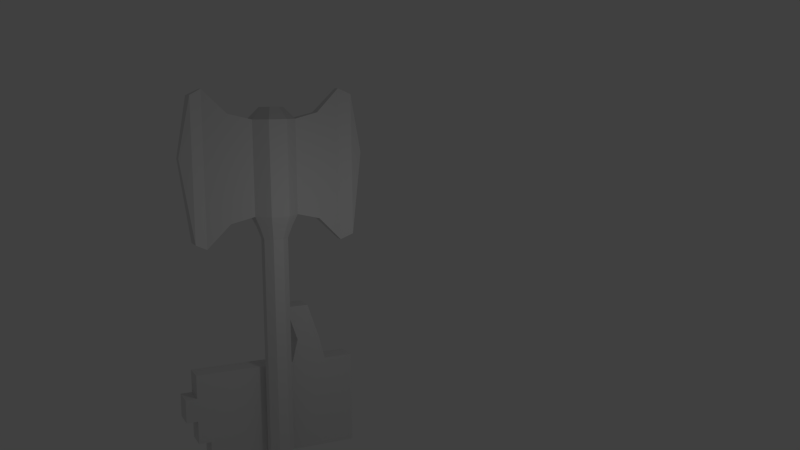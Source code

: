 # Source: org.blend  (saved by Blender 2.78.0; exported with 4.5.12 LTS)
import bpy
from mathutils import Matrix  # noqa: F401  (used for matrix-valued properties, if any)

bpy.ops.wm.read_factory_settings(use_empty=True)
scene = bpy.context.scene
scene.name = 'Scene'

# ---- collections
col_collection_1 = bpy.data.collections.new('Collection 1'); scene.collection.children.link(col_collection_1)

# ---- materials (node trees are filled in below, after node groups)
mat_material_002 = bpy.data.materials.new('Material.002')
mat_material_002.alpha_threshold = 0.0
mat_material_002.use_transparent_shadow = False
mat_material_002.roughness = 0.5
mat_material_003 = bpy.data.materials.new('Material.003')
mat_material_003.alpha_threshold = 0.0
mat_material_003.use_transparent_shadow = False
mat_material_003.roughness = 0.5
mat_material_003.specular_intensity = 0.25

# ---- material node trees

# ---- world
world_world = bpy.data.worlds.new('World'); scene.world = world_world
world_world.color = (0.05088, 0.05088, 0.05088)
world_world.use_sun_shadow = False
world_world.sun_shadow_jitter_overblur = 0.0
world_world.cycles.sampling_method = 'NONE'
world_world.cycles.sample_map_resolution = 256

# ---- cameras
cam_camera = bpy.data.cameras.new('Camera')
cam_camera.clip_end = 100.0
cam_camera.lens = 35.0
cam_camera.sensor_width = 32.0
cam_camera.sensor_height = 18.0
cam_camera.ortho_scale = 7.314
cam_camera.dof.focus_distance = 0.0
cam_camera.dof.aperture_fstop = 128.0

# ---- lights
light_lamp = bpy.data.lights.new('Lamp', 'POINT')
light_lamp.transmission_factor = 0.0
light_lamp.cutoff_distance = 30.0
light_lamp.energy = 100.0
light_lamp.shadow_buffer_clip_start = 1.001
light_lamp.shadow_soft_size = 0.1
light_lamp.shadow_maximum_resolution = 0.006
light_lamp.use_absolute_resolution = True
light_lamp.cycles.use_multiple_importance_sampling = False

# ---- meshes
me_hand = bpy.data.meshes.new('Hand')
me_hand.from_pydata([(-0.5, -2.7, -2.0), (-0.5, 1.3, -2.0), (0.5, 1.3, -2.0), (0.5, -2.7, -2.0), (-0.5, -2.7, 2.0), (-0.5, 1.3, 2.0), (0.5, 1.3, 2.0), (0.5, -2.7, 2.0), (-0.5, -2.7, 0.0), (0.5, -2.7, 0.0), (-0.5, -2.7, 1.0), (0.5, -2.7, -1.0), (-0.5, -2.7, -1.0), (0.5, -2.7, 1.0), (-0.5, -1.45, 2.0), (0.5, -1.45, 2.0), (-0.5, 0.04994, 2.0), (0.5, 0.04994, 2.0), (-0.5, -3.7, 2.0), (0.5, -3.7, 2.0), (-0.5, -3.7, 1.0), (0.5, -3.7, 1.0), (-0.5, -3.863, 0.0), (0.5, -3.863, 0.0), (-0.5, -3.863, 1.0), (0.5, -3.863, 1.0), (-0.5, -3.7, 0.0), (0.5, -3.7, 0.0), (0.5, -3.7, -1.0), (-0.5, -3.7, -1.0), (-0.5, -3.525, -2.0), (0.5, -3.525, -2.0), (0.5, -3.525, -1.0), (-0.5, -3.525, -1.0), (-0.5, -4.7, 2.0), (0.5, -4.7, 2.0), (-0.5, -4.7, 1.0), (0.5, -4.7, 1.0), (-0.5, -5.7, 2.0), (0.5, -5.7, 2.0), (-0.5, -5.7, 1.0), (0.5, -5.7, 1.0), (-0.5, -4.7, 0.0), (0.5, -4.7, 0.0), (0.5, -4.7, -1.0), (-0.5, -4.7, -1.0), (-0.5, -5.7, 0.0), (0.5, -5.7, 0.0), (0.5, -5.7, -1.0), (-0.5, -5.7, -1.0), (-0.5, -5.025, 0.0), (0.5, -5.025, 0.0), (-0.5, -5.025, 1.0), (0.5, -5.025, 1.0), (-0.5, -6.187, 0.0), (0.5, -6.187, 0.0), (-0.5, -6.187, 1.0), (0.5, -6.187, 1.0), (-0.5, -4.35, -2.0), (0.5, -4.35, -2.0), (0.5, -4.35, -1.0), (-0.5, -4.35, -1.0), (-0.5, -5.175, -2.0), (0.5, -5.175, -2.0), (0.5, -5.175, -1.0), (-0.5, -5.175, -1.0), (0.5, -0.9501, 2.0), (-0.5, -0.9501, 2.0), (-0.5, -0.2001, 3.0), (0.5, -0.2001, 3.0), (0.5, -1.2, 3.0), (-0.5, -1.2, 3.0), (-0.5, -0.7001, 4.5), (0.5, -0.7001, 4.5), (0.5, -1.7, 4.5), (-0.5, -1.7, 4.5)], [], [(16, 1, 8), (6, 1, 5), (13, 9, 15), (12, 32, 11), (1, 3, 0), (6, 16, 17), (10, 25, 13), (11, 29, 12), (13, 20, 10), (15, 4, 7), (70, 14, 15), (21, 36, 20), (7, 21, 13), (4, 19, 7), (10, 18, 4), (24, 53, 25), (8, 24, 10), (9, 22, 8), (13, 23, 9), (28, 45, 29), (9, 28, 11), (8, 27, 9), (12, 26, 8), (33, 60, 32), (0, 33, 12), (3, 30, 0), (11, 31, 3), (37, 40, 36), (19, 37, 21), (18, 35, 19), (20, 34, 18), (38, 41, 39), (35, 41, 37), (34, 39, 35), (36, 38, 34), (44, 49, 45), (27, 44, 28), (26, 43, 27), (29, 42, 26), (46, 48, 47), (43, 48, 44), (42, 47, 43), (45, 46, 42), (52, 57, 53), (22, 52, 24), (23, 50, 22), (25, 51, 23), (56, 55, 57), (50, 56, 52), (51, 54, 50), (53, 55, 51), (61, 64, 60), (30, 61, 33), (31, 58, 30), (32, 59, 31), (65, 63, 64), (58, 65, 61), (59, 62, 58), (60, 63, 59), (15, 66, 70), (70, 75, 71), (66, 69, 70), (16, 69, 17), (67, 68, 16), (67, 14, 71), (72, 74, 73), (70, 73, 74), (68, 73, 69), (71, 72, 68), (10, 4, 14), (67, 16, 8), (10, 14, 8), (0, 12, 1), (8, 14, 67), (16, 5, 1), (1, 12, 8), (6, 2, 1), (2, 6, 17), (66, 15, 9), (2, 17, 9), (11, 3, 2), (7, 13, 15), (9, 11, 2), (17, 66, 9), (12, 33, 32), (1, 2, 3), (6, 5, 16), (10, 24, 25), (11, 28, 29), (13, 21, 20), (15, 14, 4), (70, 71, 14), (21, 37, 36), (7, 19, 21), (4, 18, 19), (10, 20, 18), (24, 52, 53), (8, 22, 24), (9, 23, 22), (13, 25, 23), (28, 44, 45), (9, 27, 28), (8, 26, 27), (12, 29, 26), (33, 61, 60), (0, 30, 33), (3, 31, 30), (11, 32, 31), (37, 41, 40), (19, 35, 37), (18, 34, 35), (20, 36, 34), (38, 40, 41), (35, 39, 41), (34, 38, 39), (36, 40, 38), (44, 48, 49), (27, 43, 44), (26, 42, 43), (29, 45, 42), (46, 49, 48), (43, 47, 48), (42, 46, 47), (45, 49, 46), (52, 56, 57), (22, 50, 52), (23, 51, 50), (25, 53, 51), (56, 54, 55), (50, 54, 56), (51, 55, 54), (53, 57, 55), (61, 65, 64), (30, 58, 61), (31, 59, 58), (32, 60, 59), (65, 62, 63), (58, 62, 65), (59, 63, 62), (60, 64, 63), (70, 74, 75), (66, 17, 69), (16, 68, 69), (67, 71, 68), (72, 75, 74), (70, 69, 73), (68, 72, 73), (71, 75, 72)])
_uv = me_hand.uv_layers.new(name='UVMap')
_uv.uv.foreach_set('vector', [0.6923, 0.08953, 1.0, 0.0, 0.8462, 0.2865, 0.2308, 0.5362, 0.1538, 0.8176, 0.1538, 0.5362, 0.2692, 0.2497, 0.3462, 0.2497, 0.1923, 0.3393, 0.8462, 0.5362, 0.7692, 0.5953, 0.7692, 0.5362, 0.07692, 1.0, 1.834e-08, 0.7135, 0.07692, 0.7135, 0.8462, 0.803, 0.7692, 0.7135, 0.8462, 0.7135, 0.2308, 0.7859, 0.3077, 0.7027, 0.3077, 0.7859, 0.5385, 0.5362, 0.4615, 0.6079, 0.4615, 0.5362, 0.6154, 0.5362, 0.5385, 0.6079, 0.5385, 0.5362, 0.1538, 0.8406, 0.07692, 0.7511, 0.1538, 0.7511, 0.6923, 0.6441, 0.7692, 0.7155, 0.6923, 0.7155, 0.6154, 0.6079, 0.5385, 0.6795, 0.5385, 0.6079, 0.1923, 0.2497, 0.2692, 0.1781, 0.2692, 0.2497, 0.07692, 0.7511, 0.1538, 0.6795, 0.1538, 0.7511, 0.7692, 0.2865, 0.6923, 0.3581, 0.6923, 0.2865, 0.2308, 0.7027, 0.3077, 0.6195, 0.3077, 0.7027, 0.8462, 0.2865, 0.7692, 0.3698, 0.7692, 0.2865, 0.3077, 0.7859, 0.3846, 0.7027, 0.3846, 0.7859, 0.2692, 0.2497, 0.3462, 0.1665, 0.3462, 0.2497, 0.5385, 0.6079, 0.4615, 0.6795, 0.4615, 0.6079, 0.3462, 0.2497, 0.4231, 0.1781, 0.4231, 0.2497, 0.4615, 0.5362, 0.3846, 0.6079, 0.3846, 0.5362, 0.9231, 0.2865, 0.8462, 0.3581, 0.8462, 0.2865, 0.8462, 0.5953, 0.7692, 0.6544, 0.7692, 0.5953, 1.0, 0.2865, 0.9231, 0.3456, 0.9231, 0.2865, 1.834e-08, 0.7135, 0.07692, 0.6544, 0.07692, 0.7135, 0.4231, 0.2497, 0.5, 0.1906, 0.5, 0.2497, 0.6154, 0.6795, 0.5385, 0.7511, 0.5385, 0.6795, 0.1923, 0.1781, 0.2692, 0.1065, 0.2692, 0.1781, 0.07692, 0.6795, 0.1538, 0.6079, 0.1538, 0.6795, 0.7692, 0.3581, 0.6923, 0.4298, 0.6923, 0.3581, 0.6154, 0.8227, 0.5384, 0.7511, 0.6154, 0.7511, 0.1923, 0.1065, 0.2692, 0.03485, 0.2692, 0.1065, 0.07692, 0.6079, 0.1538, 0.5362, 0.1538, 0.6079, 0.7692, 0.4298, 0.6923, 0.5014, 0.6923, 0.4298, 0.5385, 0.6795, 0.4615, 0.7511, 0.4615, 0.6795, 0.3462, 0.1781, 0.4231, 0.1065, 0.4231, 0.1781, 0.4615, 0.6079, 0.3846, 0.6795, 0.3846, 0.6079, 0.9231, 0.3581, 0.8462, 0.4298, 0.8462, 0.3581, 0.6923, 0.7938, 0.6154, 0.7222, 0.6923, 0.7222, 0.3462, 0.1065, 0.4231, 0.03485, 0.4231, 0.1065, 0.4615, 0.6795, 0.3846, 0.7511, 0.3846, 0.6795, 0.9231, 0.4298, 0.8462, 0.5014, 0.8462, 0.4298, 0.2308, 0.6195, 0.3077, 0.5362, 0.3077, 0.6195, 0.8462, 0.3698, 0.7692, 0.453, 0.7692, 0.3698, 0.3077, 0.7027, 0.3846, 0.6195, 0.3846, 0.7027, 0.2692, 0.1665, 0.3462, 0.08323, 0.3462, 0.1665, 0.4615, 0.8227, 0.3846, 0.7511, 0.4615, 0.7511, 0.8462, 0.453, 0.7692, 0.5362, 0.7692, 0.453, 0.3077, 0.6195, 0.3846, 0.5362, 0.3846, 0.6195, 0.2692, 0.08323, 0.3462, 0.0, 0.3462, 0.08323, 0.8462, 0.6544, 0.7692, 0.7135, 0.7692, 0.6544, 1.0, 0.3456, 0.9231, 0.4047, 0.9231, 0.3456, 9.17e-09, 0.6544, 0.07692, 0.5953, 0.07692, 0.6544, 0.4231, 0.1906, 0.5, 0.1315, 0.5, 0.1906, 0.5384, 0.8227, 0.4615, 0.7511, 0.5384, 0.7511, 1.0, 0.4047, 0.9231, 0.4638, 0.9231, 0.4047, 0.0, 0.5953, 0.07692, 0.5362, 0.07692, 0.5953, 0.4231, 0.1315, 0.5, 0.07245, 0.5, 0.1315, 0.1923, 0.3393, 0.1923, 0.3751, 0.1154, 0.3572, 0.6923, 0.6441, 0.7692, 0.5362, 0.7692, 0.6441, 0.1923, 0.3751, 0.1154, 0.4288, 0.1154, 0.3572, 0.6154, 0.7222, 0.6923, 0.6485, 0.6923, 0.7222, 0.6923, 0.1612, 0.6154, 0.1074, 0.6923, 0.08953, 0.6923, 0.1612, 0.6923, 0.197, 0.6154, 0.1791, 0.7692, 0.7871, 0.6923, 0.7155, 0.7692, 0.7155, 0.1154, 0.3572, 0.0, 0.393, 0.0, 0.3213, 0.6154, 0.6485, 0.6923, 0.5362, 0.6923, 0.6485, 0.6154, 0.1791, 0.5, 0.1433, 0.6154, 0.1074, 0.7692, 0.2865, 0.6923, 0.2865, 0.6923, 0.197, 0.6923, 0.1612, 0.6923, 0.08953, 0.8462, 0.2865, 0.7692, 0.2865, 0.6923, 0.197, 0.8462, 0.2865, 1.0, 0.2865, 0.9231, 0.2865, 1.0, 0.0, 0.8462, 0.2865, 0.6923, 0.197, 0.6923, 0.1612, 0.6923, 0.08953, 0.6923, 5.977e-08, 1.0, 0.0, 1.0, 0.0, 0.9231, 0.2865, 0.8462, 0.2865, 0.2308, 0.5362, 0.2308, 0.8176, 0.1538, 0.8176, 0.5, 0.5362, 0.1923, 0.5362, 0.1923, 0.4467, 0.1923, 0.3751, 0.1923, 0.3393, 0.3462, 0.2497, 0.5, 0.5362, 0.1923, 0.4467, 0.3462, 0.2497, 0.4231, 0.2497, 0.5, 0.2497, 0.5, 0.5362, 0.1923, 0.2497, 0.2692, 0.2497, 0.1923, 0.3393, 0.3462, 0.2497, 0.4231, 0.2497, 0.5, 0.5362, 0.1923, 0.4467, 0.1923, 0.3751, 0.3462, 0.2497, 0.8462, 0.5362, 0.8462, 0.5953, 0.7692, 0.5953, 0.07692, 1.0, 4.126e-08, 1.0, 1.834e-08, 0.7135, 0.8462, 0.803, 0.7692, 0.803, 0.7692, 0.7135, 0.2308, 0.7859, 0.2308, 0.7027, 0.3077, 0.7027, 0.5385, 0.5362, 0.5385, 0.6079, 0.4615, 0.6079, 0.6154, 0.5362, 0.6154, 0.6079, 0.5385, 0.6079, 0.1538, 0.8406, 0.07692, 0.8406, 0.07692, 0.7511, 0.6923, 0.6441, 0.7692, 0.6441, 0.7692, 0.7155, 0.6154, 0.6079, 0.6154, 0.6795, 0.5385, 0.6795, 0.1923, 0.2497, 0.1923, 0.1781, 0.2692, 0.1781, 0.07692, 0.7511, 0.07692, 0.6795, 0.1538, 0.6795, 0.7692, 0.2865, 0.7692, 0.3581, 0.6923, 0.3581, 0.2308, 0.7027, 0.2308, 0.6195, 0.3077, 0.6195, 0.8462, 0.2865, 0.8462, 0.3698, 0.7692, 0.3698, 0.3077, 0.7859, 0.3077, 0.7027, 0.3846, 0.7027, 0.2692, 0.2497, 0.2692, 0.1665, 0.3462, 0.1665, 0.5385, 0.6079, 0.5385, 0.6795, 0.4615, 0.6795, 0.3462, 0.2497, 0.3462, 0.1781, 0.4231, 0.1781, 0.4615, 0.5362, 0.4615, 0.6079, 0.3846, 0.6079, 0.9231, 0.2865, 0.9231, 0.3581, 0.8462, 0.3581, 0.8462, 0.5953, 0.8462, 0.6544, 0.7692, 0.6544, 1.0, 0.2865, 1.0, 0.3456, 0.9231, 0.3456, 1.834e-08, 0.7135, 9.17e-09, 0.6544, 0.07692, 0.6544, 0.4231, 0.2497, 0.4231, 0.1906, 0.5, 0.1906, 0.6154, 0.6795, 0.6154, 0.7511, 0.5385, 0.7511, 0.1923, 0.1781, 0.1923, 0.1065, 0.2692, 0.1065, 0.07692, 0.6795, 0.07692, 0.6079, 0.1538, 0.6079, 0.7692, 0.3581, 0.7692, 0.4298, 0.6923, 0.4298, 0.6154, 0.8227, 0.5384, 0.8227, 0.5384, 0.7511, 0.1923, 0.1065, 0.1923, 0.03485, 0.2692, 0.03485, 0.07692, 0.6079, 0.07692, 0.5362, 0.1538, 0.5362, 0.7692, 0.4298, 0.7692, 0.5014, 0.6923, 0.5014, 0.5385, 0.6795, 0.5385, 0.7511, 0.4615, 0.7511, 0.3462, 0.1781, 0.3462, 0.1065, 0.4231, 0.1065, 0.4615, 0.6079, 0.4615, 0.6795, 0.3846, 0.6795, 0.9231, 0.3581, 0.9231, 0.4298, 0.8462, 0.4298, 0.6923, 0.7938, 0.6154, 0.7938, 0.6154, 0.7222, 0.3462, 0.1065, 0.3462, 0.03485, 0.4231, 0.03485, 0.4615, 0.6795, 0.4615, 0.7511, 0.3846, 0.7511, 0.9231, 0.4298, 0.9231, 0.5014, 0.8462, 0.5014, 0.2308, 0.6195, 0.2308, 0.5362, 0.3077, 0.5362, 0.8462, 0.3698, 0.8462, 0.453, 0.7692, 0.453, 0.3077, 0.7027, 0.3077, 0.6195, 0.3846, 0.6195, 0.2692, 0.1665, 0.2692, 0.08323, 0.3462, 0.08323, 0.4615, 0.8227, 0.3846, 0.8227, 0.3846, 0.7511, 0.8462, 0.453, 0.8462, 0.5362, 0.7692, 0.5362, 0.3077, 0.6195, 0.3077, 0.5362, 0.3846, 0.5362, 0.2692, 0.08323, 0.2692, 3.415e-08, 0.3462, 0.0, 0.8462, 0.6544, 0.8462, 0.7135, 0.7692, 0.7135, 1.0, 0.3456, 1.0, 0.4047, 0.9231, 0.4047, 9.17e-09, 0.6544, 0.0, 0.5953, 0.07692, 0.5953, 0.4231, 0.1906, 0.4231, 0.1315, 0.5, 0.1315, 0.5384, 0.8227, 0.4615, 0.8227, 0.4615, 0.7511, 1.0, 0.4047, 1.0, 0.4638, 0.9231, 0.4638, 0.0, 0.5953, 0.0, 0.5362, 0.07692, 0.5362, 0.4231, 0.1315, 0.4231, 0.07245, 0.5, 0.07245, 0.6923, 0.6441, 0.6923, 0.5362, 0.7692, 0.5362, 0.1923, 0.3751, 0.1923, 0.4467, 0.1154, 0.4288, 0.6154, 0.7222, 0.6154, 0.6485, 0.6923, 0.6485, 0.6923, 0.1612, 0.6154, 0.1791, 0.6154, 0.1074, 0.7692, 0.7871, 0.6923, 0.7871, 0.6923, 0.7155, 0.1154, 0.3572, 0.1154, 0.4288, 0.0, 0.393, 0.6154, 0.6485, 0.6154, 0.5362, 0.6923, 0.5362, 0.6154, 0.1791, 0.5, 0.2149, 0.5, 0.1433])
me_hand.materials.append(mat_material_002)
me_hand.use_remesh_preserve_volume = False
me_hand.use_remesh_preserve_attributes = False
me_hand.use_mirror_vertex_groups = False
me_hand.update()
me_axe = bpy.data.meshes.new('Axe')
me_axe.from_pydata([(-2.924, -0.1913, 17.75), (-2.924, -0.1913, 11.25), (-0.3827, 0.9239, 12.5), (-0.3827, 0.9239, 16.5), (0.3827, 0.9239, 16.5), (0.9239, -0.3827, 12.5), (0.9239, -0.3827, 16.5), (0.3827, -0.9239, 12.5), (0.3827, -0.9239, 16.5), (-0.3827, -0.9239, 12.5), (-0.3827, -0.9239, 16.5), (-0.9239, -0.3827, 12.5), (-0.9239, -0.3827, 16.5), (-0.9239, 0.3827, 12.5), (-0.9239, 0.3827, 16.5), (-2.924, 0.1913, 11.25), (-2.924, 0.1913, 17.75), (-0.1913, 0.4619, 17.0), (0.1913, 0.4619, 17.0), (-0.1913, -0.4619, 17.0), (-0.4619, -0.1913, 17.0), (-0.4619, 0.1913, 17.0), (-3.424, -0.3827, 17.5), (-3.424, -0.3827, 11.5), (-3.424, 0.3827, 11.5), (-3.424, 0.3827, 17.5), (-3.924, -0.1913, 15.0), (-1.924, -0.287, 16.75), (-3.924, 0.1913, 15.0), (-1.924, 0.287, 16.75), (-1.924, -0.287, 12.25), (-1.924, 0.287, 12.25), (-3.424, -0.3827, 14.5), (-3.424, 0.3827, 14.5), (2.924, -0.1913, 17.75), (2.924, -0.1913, 11.25), (0.3827, 0.9239, 12.5), (0.6929, 0.287, 12.0), (0.287, 0.6929, 12.0), (-0.6929, 0.287, 12.0), (0.9239, 0.3827, 12.5), (0.9239, 0.3827, 16.5), (2.924, 0.1913, 11.25), (2.924, 0.1913, 17.75), (-0.6929, -0.287, 12.0), (-0.287, -0.6929, 12.0), (0.287, -0.6929, 12.0), (0.6929, -0.287, 12.0), (-0.287, 0.6929, 12.0), (0.1913, -0.4619, 17.0), (0.4619, -0.1913, 17.0), (0.4619, 0.1913, 17.0), (3.424, -0.3827, 17.5), (3.424, -0.3827, 11.5), (3.424, 0.3827, 11.5), (3.424, 0.3827, 17.5), (3.924, -0.1913, 15.0), (1.924, -0.287, 16.75), (3.924, 0.1913, 15.0), (1.924, 0.287, 16.75), (1.924, -0.287, 12.25), (1.924, 0.287, 12.25), (3.424, -0.3827, 14.5), (3.424, 0.3827, 14.5), (0.5197, 0.2153, 11.5), (0.2153, 0.5197, 11.5), (-0.5197, 0.2153, 11.5), (-0.5197, -0.2153, 11.5), (-0.2153, -0.5197, 11.5), (0.2153, -0.5197, 11.5), (0.5197, -0.2153, 11.5), (-0.2153, 0.5197, 11.5), (0.5197, 0.2153, 1.5), (0.2153, 0.5197, 1.5), (-0.5197, 0.2153, 1.5), (-0.5197, -0.2153, 1.5), (-0.2153, -0.5197, 1.5), (0.2153, -0.5197, 1.5), (0.5197, -0.2153, 1.5), (-0.2153, 0.5197, 1.5), (0.6496, 0.2691, 1.0), (0.2691, 0.6496, 1.0), (-0.6496, 0.2691, 1.0), (-0.6496, -0.2691, 1.0), (-0.2691, -0.6496, 1.0), (0.2691, -0.6496, 1.0), (0.6496, -0.2691, 1.0), (-0.2691, 0.6496, 1.0), (0.6496, 0.2691, 0.5), (0.2691, 0.6496, 0.5), (-0.6496, 0.2691, 0.5), (-0.6496, -0.2691, 0.5), (-0.2691, -0.6496, 0.5), (0.2691, -0.6496, 0.5), (0.6496, -0.2691, 0.5), (-0.2691, 0.6496, 0.5), (0.4872, 0.2018, 0.0), (0.2018, 0.4872, 0.0), (-0.4872, 0.2018, 0.0), (-0.4872, -0.2018, 0.0), (-0.2018, -0.4872, 0.0), (0.2018, -0.4872, 0.0), (0.4872, -0.2018, 0.0), (-0.2018, 0.4872, 0.0)], [], [(61, 40, 59), (10, 19, 20), (40, 41, 59), (12, 20, 21), (30, 1, 15), (6, 8, 7), (29, 16, 0), (8, 10, 9), (23, 1, 32), (10, 12, 11), (14, 21, 17), (14, 3, 2), (57, 5, 60), (3, 17, 18), (1, 23, 24), (16, 25, 22), (33, 16, 15), (11, 30, 31), (23, 26, 28), (23, 32, 26), (14, 29, 27), (25, 28, 26), (28, 25, 33), (1, 0, 32), (22, 32, 0), (26, 32, 22), (25, 16, 33), (24, 33, 15), (33, 24, 28), (42, 35, 60), (34, 43, 59), (53, 62, 35), (7, 46, 47), (5, 57, 6), (9, 45, 46), (11, 44, 45), (13, 39, 44), (2, 48, 39), (40, 37, 38), (54, 53, 35), (52, 55, 43), (63, 42, 43), (36, 38, 48), (54, 58, 56), (53, 56, 62), (47, 46, 69), (56, 58, 55), (58, 63, 55), (35, 62, 34), (52, 34, 62), (56, 52, 62), (55, 63, 43), (54, 42, 63), (63, 58, 54), (6, 50, 49), (57, 60, 34), (3, 4, 36), (41, 51, 50), (4, 41, 40), (18, 17, 21), (34, 60, 35), (8, 49, 19), (43, 42, 61), (5, 47, 37), (41, 4, 18), (61, 59, 43), (61, 60, 5), (57, 59, 41), (69, 77, 78), (45, 68, 69), (44, 67, 68), (39, 66, 67), (48, 71, 66), (37, 64, 65), (38, 65, 71), (37, 47, 70), (77, 85, 86), (68, 76, 77), (67, 75, 76), (66, 74, 75), (71, 79, 74), (64, 72, 73), (65, 73, 79), (70, 78, 72), (14, 13, 29), (13, 31, 29), (15, 16, 31), (16, 29, 31), (12, 27, 11), (11, 27, 30), (27, 0, 30), (30, 0, 1), (85, 93, 94), (76, 84, 85), (75, 83, 84), (75, 74, 82), (74, 79, 87), (73, 72, 80), (73, 81, 87), (78, 86, 80), (93, 101, 102), (84, 92, 93), (83, 91, 92), (82, 90, 91), (87, 95, 90), (80, 88, 89), (81, 89, 95), (86, 94, 88), (96, 102, 97), (92, 100, 101), (91, 99, 100), (90, 98, 99), (95, 103, 98), (88, 96, 97), (89, 97, 103), (94, 102, 96), (12, 10, 20), (14, 12, 21), (31, 30, 15), (5, 6, 7), (27, 29, 0), (7, 8, 9), (9, 10, 11), (3, 14, 17), (13, 14, 2), (4, 3, 18), (15, 1, 24), (0, 16, 22), (13, 11, 31), (24, 23, 28), (12, 14, 27), (22, 25, 26), (61, 42, 60), (57, 34, 59), (5, 7, 47), (7, 9, 46), (9, 11, 45), (11, 13, 44), (13, 2, 39), (36, 40, 38), (42, 54, 35), (34, 52, 43), (2, 36, 48), (53, 54, 56), (70, 47, 69), (52, 56, 55), (8, 6, 49), (2, 3, 36), (6, 41, 50), (36, 4, 40), (50, 51, 18), (50, 18, 49), (21, 20, 19), (10, 8, 19), (49, 18, 21), (19, 49, 21), (40, 5, 37), (51, 41, 18), (40, 61, 5), (6, 57, 41), (70, 69, 78), (46, 45, 69), (45, 44, 68), (44, 39, 67), (39, 48, 66), (38, 37, 65), (48, 38, 71), (64, 37, 70), (78, 77, 86), (69, 68, 77), (68, 67, 76), (67, 66, 75), (66, 71, 74), (65, 64, 73), (71, 65, 79), (64, 70, 72), (86, 85, 94), (77, 76, 85), (76, 75, 84), (83, 75, 82), (82, 74, 87), (81, 73, 80), (79, 73, 87), (72, 78, 80), (94, 93, 102), (85, 84, 93), (84, 83, 92), (83, 82, 91), (82, 87, 90), (81, 80, 89), (87, 81, 95), (80, 86, 88), (99, 98, 103), (101, 100, 99), (101, 103, 102), (93, 92, 101), (101, 99, 103), (102, 103, 97), (92, 91, 100), (91, 90, 99), (90, 95, 98), (89, 88, 97), (95, 89, 103), (88, 94, 96)])
_uv = me_axe.uv_layers.new(name='UVMap')
_uv.uv.foreach_set('vector', [0.2963, 0.2685, 0.347, 0.2811, 0.2963, 0.4953, 0.9278, 0.2278, 0.9472, 0.2628, 0.9263, 0.2795, 0.347, 0.2811, 0.347, 0.4827, 0.2963, 0.4953, 0.9018, 0.2465, 0.9263, 0.2795, 0.9069, 0.2988, 0.5597, 0.2804, 0.5539, 0.365, 0.531, 0.3649, 0.9998, 0.1991, 0.9583, 0.2115, 0.8485, 0.06397, 0.523, 0.8232, 0.529, 0.732, 0.5537, 0.7319, 0.9583, 0.2115, 0.9278, 0.2278, 0.8229, 0.09195, 0.5652, 0.3984, 0.5954, 0.3834, 0.5721, 0.5492, 0.9278, 0.2278, 0.9018, 0.2465, 0.7973, 0.1162, 0.8778, 0.2675, 0.9069, 0.2988, 0.8891, 0.3203, 0.8778, 0.2675, 0.8547, 0.2918, 0.7429, 0.159, 0.08701, 0.4941, 0.03827, 0.2799, 0.08889, 0.2678, 0.8547, 0.2918, 0.8891, 0.3203, 0.8742, 0.3446, 0.5539, 0.365, 0.5652, 0.3984, 0.5195, 0.3983, 0.529, 0.732, 0.5166, 0.6959, 0.5659, 0.6959, 0.5115, 0.5484, 0.4869, 0.7105, 0.4895, 0.3831, 0.5656, 0.2187, 0.5597, 0.2804, 0.5254, 0.2803, 0.5652, 0.3984, 0.55, 0.5702, 0.5334, 0.5695, 0.5652, 0.3984, 0.5721, 0.5492, 0.55, 0.5702, 0.5169, 0.8897, 0.523, 0.8232, 0.56, 0.8231, 0.5166, 0.6959, 0.5334, 0.5695, 0.55, 0.5702, 0.5334, 0.5695, 0.5166, 0.6959, 0.5115, 0.5484, 0.5954, 0.3834, 0.5954, 0.7106, 0.5721, 0.5492, 0.5659, 0.6959, 0.5721, 0.5492, 0.5954, 0.7106, 0.55, 0.5702, 0.5721, 0.5492, 0.5659, 0.6959, 0.5166, 0.6959, 0.4869, 0.7105, 0.5115, 0.5484, 0.5195, 0.3983, 0.5115, 0.5484, 0.4895, 0.3831, 0.5115, 0.5484, 0.5195, 0.3983, 0.5334, 0.5695, 0.2041, 0.1997, 0.1812, 0.1997, 0.1755, 0.1152, 0.1786, 0.5665, 0.2033, 0.5668, 0.2084, 0.6581, 0.1698, 0.2331, 0.1617, 0.3834, 0.1398, 0.2179, 0.8485, 0.06397, 0.8227, 0.04489, 0.841, 0.01318, 0.03827, 0.2799, 0.08701, 0.4941, 0.03659, 0.4811, 0.8229, 0.09195, 0.8012, 0.07166, 0.8227, 0.04489, 0.7973, 0.1162, 0.7782, 0.09501, 0.8012, 0.07166, 0.771, 0.1383, 0.7538, 0.116, 0.7782, 0.09501, 0.7429, 0.159, 0.7275, 0.1348, 0.7538, 0.116, 0.6707, 0.1971, 0.6645, 0.1618, 0.6982, 0.1508, 0.2155, 0.2331, 0.1698, 0.2331, 0.1812, 0.1997, 0.1667, 0.5303, 0.216, 0.5309, 0.2033, 0.5668, 0.2225, 0.3836, 0.2457, 0.218, 0.2457, 0.5457, 0.711, 0.1787, 0.6982, 0.1508, 0.7275, 0.1348, 0.2155, 0.2331, 0.2004, 0.4045, 0.1837, 0.4046, 0.1698, 0.2331, 0.1837, 0.4046, 0.1617, 0.3834, 0.841, 0.01318, 0.8227, 0.04489, 0.7932, 0.02576, 0.1837, 0.4046, 0.2004, 0.4045, 0.216, 0.5309, 0.2004, 0.4045, 0.2225, 0.3836, 0.216, 0.5309, 0.1398, 0.2179, 0.1617, 0.3834, 0.1371, 0.5448, 0.1667, 0.5303, 0.1371, 0.5448, 0.1617, 0.3834, 0.1837, 0.4046, 0.1667, 0.5303, 0.1617, 0.3834, 0.216, 0.5309, 0.2225, 0.3836, 0.2457, 0.5457, 0.2155, 0.2331, 0.2457, 0.218, 0.2225, 0.3836, 0.2225, 0.3836, 0.2004, 0.4045, 0.2155, 0.2331, 0.9998, 0.1991, 0.9951, 0.2459, 0.97, 0.2502, 0.08701, 0.4941, 0.08889, 0.2678, 0.1371, 0.5448, 0.8547, 0.2918, 0.832, 0.3213, 0.711, 0.1787, 0.8111, 0.3598, 0.8617, 0.3696, 0.864, 0.3973, 0.832, 0.3213, 0.8111, 0.3598, 0.6707, 0.1971, 0.8797, 0.3483, 0.9074, 0.346, 0.9287, 0.364, 0.1371, 0.5448, 0.08889, 0.2678, 0.1398, 0.2179, 0.9583, 0.2115, 0.97, 0.2502, 0.9472, 0.2628, 0.2457, 0.5457, 0.2457, 0.218, 0.2963, 0.2685, 0.6216, 0.1973, 0.6276, 0.1621, 0.6645, 0.1618, 0.8111, 0.3598, 0.832, 0.3213, 0.8742, 0.3446, 0.2963, 0.2685, 0.2963, 0.4953, 0.2457, 0.5457, 0.2098, 0.1152, 0.1755, 0.1152, 0.1697, 0.05359, 0.1714, 0.6577, 0.2084, 0.6581, 0.2138, 0.7247, 0.9582, 0.9865, 0.9582, 0.474, 0.9802, 0.474, 0.8012, 0.07166, 0.7757, 0.0492, 0.7932, 0.02576, 0.7782, 0.09501, 0.7556, 0.07047, 0.7757, 0.0492, 0.7538, 0.116, 0.7339, 0.08973, 0.7556, 0.07047, 0.7275, 0.1348, 0.7108, 0.1066, 0.7339, 0.08973, 0.6645, 0.1618, 0.6595, 0.1277, 0.686, 0.1199, 0.6982, 0.1508, 0.686, 0.1199, 0.7108, 0.1066, 0.6645, 0.1618, 0.6276, 0.1621, 0.6319, 0.128, 0.7475, 0.7891, 0.7195, 0.7883, 0.7201, 0.7589, 0.9361, 0.9865, 0.9361, 0.474, 0.9582, 0.474, 0.914, 0.9865, 0.914, 0.474, 0.9361, 0.474, 0.892, 0.9865, 0.892, 0.474, 0.914, 0.474, 0.8699, 0.9865, 0.8699, 0.474, 0.892, 0.474, 0.8258, 0.9865, 0.8258, 0.474, 0.8478, 0.474, 0.8478, 0.9865, 0.8478, 0.474, 0.8699, 0.474, 0.8037, 0.9865, 0.8037, 0.474, 0.8258, 0.474, 0.3862, 0.6467, 0.3878, 0.4452, 0.4367, 0.6597, 0.3878, 0.4452, 0.4385, 0.433, 0.4367, 0.6597, 0.4895, 0.3831, 0.4869, 0.7105, 0.4385, 0.433, 0.4869, 0.7105, 0.4367, 0.6597, 0.4385, 0.433, 0.6965, 0.6476, 0.646, 0.6602, 0.6965, 0.4463, 0.6965, 0.4463, 0.646, 0.6602, 0.646, 0.4337, 0.646, 0.6602, 0.5954, 0.7106, 0.646, 0.4337, 0.646, 0.4337, 0.5954, 0.7106, 0.5954, 0.3834, 0.7195, 0.7883, 0.6941, 0.7903, 0.6901, 0.7599, 0.7481, 0.8142, 0.7202, 0.8149, 0.7195, 0.7883, 0.7495, 0.8398, 0.7209, 0.8404, 0.7202, 0.8149, 0.7495, 0.8398, 0.7486, 0.8652, 0.7216, 0.8651, 0.7486, 0.8652, 0.7475, 0.8894, 0.7217, 0.8893, 0.7481, 0.9134, 0.7475, 0.9375, 0.7208, 0.9382, 0.7481, 0.9134, 0.7211, 0.9133, 0.7217, 0.8893, 0.7495, 0.9615, 0.7205, 0.9661, 0.7208, 0.9382, 0.6941, 0.7903, 0.664, 0.7954, 0.658, 0.7706, 0.7202, 0.8149, 0.6965, 0.8168, 0.6941, 0.7903, 0.7209, 0.8404, 0.6981, 0.8418, 0.6965, 0.8168, 0.7216, 0.8651, 0.6991, 0.866, 0.6981, 0.8418, 0.7217, 0.8893, 0.6995, 0.8896, 0.6991, 0.866, 0.7208, 0.9382, 0.6972, 0.9372, 0.6989, 0.9132, 0.7211, 0.9133, 0.6989, 0.9132, 0.6995, 0.8896, 0.7205, 0.9661, 0.6932, 0.9636, 0.6972, 0.9372, 0.6715, 0.9335, 0.6669, 0.9542, 0.66, 0.9156, 0.6965, 0.8168, 0.6676, 0.8198, 0.664, 0.7954, 0.6981, 0.8418, 0.6702, 0.8436, 0.6676, 0.8198, 0.6991, 0.866, 0.6719, 0.8669, 0.6702, 0.8436, 0.6995, 0.8896, 0.6729, 0.8896, 0.6719, 0.8669, 0.6972, 0.9372, 0.6715, 0.9335, 0.6729, 0.9118, 0.6989, 0.9132, 0.6729, 0.9118, 0.6729, 0.8896, 0.6932, 0.9636, 0.6669, 0.9542, 0.6715, 0.9335, 0.9018, 0.2465, 0.9278, 0.2278, 0.9263, 0.2795, 0.8778, 0.2675, 0.9018, 0.2465, 0.9069, 0.2988, 0.5254, 0.2803, 0.5597, 0.2804, 0.531, 0.3649, 0.8744, 0.03028, 0.9998, 0.1991, 0.8485, 0.06397, 0.56, 0.8231, 0.523, 0.8232, 0.5537, 0.7319, 0.8485, 0.06397, 0.9583, 0.2115, 0.8229, 0.09195, 0.8229, 0.09195, 0.9278, 0.2278, 0.7973, 0.1162, 0.8547, 0.2918, 0.8778, 0.2675, 0.8891, 0.3203, 0.771, 0.1383, 0.8778, 0.2675, 0.7429, 0.159, 0.832, 0.3213, 0.8547, 0.2918, 0.8742, 0.3446, 0.531, 0.3649, 0.5539, 0.365, 0.5195, 0.3983, 0.5537, 0.7319, 0.529, 0.732, 0.5659, 0.6959, 0.5198, 0.2187, 0.5656, 0.2187, 0.5254, 0.2803, 0.5195, 0.3983, 0.5652, 0.3984, 0.5334, 0.5695, 0.5663, 0.8896, 0.5169, 0.8897, 0.56, 0.8231, 0.5659, 0.6959, 0.5166, 0.6959, 0.55, 0.5702, 0.2098, 0.1152, 0.2041, 0.1997, 0.1755, 0.1152, 0.1714, 0.6577, 0.1786, 0.5665, 0.2084, 0.6581, 0.8744, 0.03028, 0.8485, 0.06397, 0.841, 0.01318, 0.8485, 0.06397, 0.8229, 0.09195, 0.8227, 0.04489, 0.8229, 0.09195, 0.7973, 0.1162, 0.8012, 0.07166, 0.7973, 0.1162, 0.771, 0.1383, 0.7782, 0.09501, 0.771, 0.1383, 0.7429, 0.159, 0.7538, 0.116, 0.711, 0.1787, 0.6707, 0.1971, 0.6982, 0.1508, 0.2041, 0.1997, 0.2155, 0.2331, 0.1812, 0.1997, 0.1786, 0.5665, 0.1667, 0.5303, 0.2033, 0.5668, 0.7429, 0.159, 0.711, 0.1787, 0.7275, 0.1348, 0.1698, 0.2331, 0.2155, 0.2331, 0.1837, 0.4046, 0.8072, 0.0001776, 0.841, 0.01318, 0.7932, 0.02576, 0.1667, 0.5303, 0.1837, 0.4046, 0.216, 0.5309, 0.9583, 0.2115, 0.9998, 0.1991, 0.97, 0.2502, 0.7429, 0.159, 0.8547, 0.2918, 0.711, 0.1787, 0.8157, 0.4154, 0.8111, 0.3598, 0.864, 0.3973, 0.711, 0.1787, 0.832, 0.3213, 0.6707, 0.1971, 0.864, 0.3973, 0.8617, 0.3696, 0.8797, 0.3483, 0.864, 0.3973, 0.8797, 0.3483, 0.8853, 0.4154, 0.9287, 0.364, 0.931, 0.3918, 0.913, 0.413, 0.9278, 0.2278, 0.9583, 0.2115, 0.9472, 0.2628, 0.8853, 0.4154, 0.8797, 0.3483, 0.9287, 0.364, 0.913, 0.413, 0.8853, 0.4154, 0.9287, 0.364, 0.6707, 0.1971, 0.6216, 0.1973, 0.6645, 0.1618, 0.8617, 0.3696, 0.8111, 0.3598, 0.8742, 0.3446, 0.2155, 0.05359, 0.2098, 0.1152, 0.1697, 0.05359, 0.1644, 0.7241, 0.1714, 0.6577, 0.2138, 0.7247, 0.9802, 0.9865, 0.9582, 0.9865, 0.9802, 0.474, 0.8227, 0.04489, 0.8012, 0.07166, 0.7932, 0.02576, 0.8012, 0.07166, 0.7782, 0.09501, 0.7757, 0.0492, 0.7782, 0.09501, 0.7538, 0.116, 0.7556, 0.07047, 0.7538, 0.116, 0.7275, 0.1348, 0.7339, 0.08973, 0.6982, 0.1508, 0.6645, 0.1618, 0.686, 0.1199, 0.7275, 0.1348, 0.6982, 0.1508, 0.7108, 0.1066, 0.6595, 0.1277, 0.6645, 0.1618, 0.6319, 0.128, 0.7495, 0.7644, 0.7475, 0.7891, 0.7201, 0.7589, 0.9582, 0.9865, 0.9361, 0.9865, 0.9582, 0.474, 0.9361, 0.9865, 0.914, 0.9865, 0.9361, 0.474, 0.914, 0.9865, 0.892, 0.9865, 0.914, 0.474, 0.892, 0.9865, 0.8699, 0.9865, 0.892, 0.474, 0.8478, 0.9865, 0.8258, 0.9865, 0.8478, 0.474, 0.8699, 0.9865, 0.8478, 0.9865, 0.8699, 0.474, 0.8258, 0.9865, 0.8037, 0.9865, 0.8258, 0.474, 0.7201, 0.7589, 0.7195, 0.7883, 0.6901, 0.7599, 0.7475, 0.7891, 0.7481, 0.8142, 0.7195, 0.7883, 0.7481, 0.8142, 0.7495, 0.8398, 0.7202, 0.8149, 0.7209, 0.8404, 0.7495, 0.8398, 0.7216, 0.8651, 0.7216, 0.8651, 0.7486, 0.8652, 0.7217, 0.8893, 0.7211, 0.9133, 0.7481, 0.9134, 0.7208, 0.9382, 0.7475, 0.8894, 0.7481, 0.9134, 0.7217, 0.8893, 0.7475, 0.9375, 0.7495, 0.9615, 0.7208, 0.9382, 0.6901, 0.7599, 0.6941, 0.7903, 0.658, 0.7706, 0.7195, 0.7883, 0.7202, 0.8149, 0.6941, 0.7903, 0.7202, 0.8149, 0.7209, 0.8404, 0.6965, 0.8168, 0.7209, 0.8404, 0.7216, 0.8651, 0.6981, 0.8418, 0.7216, 0.8651, 0.7217, 0.8893, 0.6991, 0.866, 0.7211, 0.9133, 0.7208, 0.9382, 0.6989, 0.9132, 0.7217, 0.8893, 0.7211, 0.9133, 0.6995, 0.8896, 0.7208, 0.9382, 0.7205, 0.9661, 0.6972, 0.9372, 0.6168, 0.9433, 0.6213, 0.9225, 0.6392, 0.9111, 0.6491, 0.9657, 0.6283, 0.9612, 0.6168, 0.9433, 0.6491, 0.9657, 0.6392, 0.9111, 0.6669, 0.9542, 0.6941, 0.7903, 0.6965, 0.8168, 0.664, 0.7954, 0.6491, 0.9657, 0.6168, 0.9433, 0.6392, 0.9111, 0.6669, 0.9542, 0.6392, 0.9111, 0.66, 0.9156, 0.6965, 0.8168, 0.6981, 0.8418, 0.6676, 0.8198, 0.6981, 0.8418, 0.6991, 0.866, 0.6702, 0.8436, 0.6991, 0.866, 0.6995, 0.8896, 0.6719, 0.8669, 0.6989, 0.9132, 0.6972, 0.9372, 0.6729, 0.9118, 0.6995, 0.8896, 0.6989, 0.9132, 0.6729, 0.8896, 0.6972, 0.9372, 0.6932, 0.9636, 0.6715, 0.9335])
me_axe.materials.append(mat_material_003)
me_axe.use_remesh_preserve_volume = False
me_axe.use_remesh_preserve_attributes = False
me_axe.use_mirror_vertex_groups = False
me_axe.update()
arm_armature = bpy.data.armatures.new('Armature')  # bones are not reproduced

# ---- objects
ob_armature = bpy.data.objects.new('Armature', arm_armature)
ob_hand = bpy.data.objects.new('Hand', me_hand)
ob_axe = bpy.data.objects.new('Axe', me_axe)
ob_lamp = bpy.data.objects.new('Lamp', light_lamp)
ob_camera = bpy.data.objects.new('Camera', cam_camera)

# ---- transforms, parenting, visibility, modifiers, constraints
ob_armature.location = (-0.659, -0.5121, -0.04655)
ob_armature.show_in_front = True
ob_armature.lineart.crease_threshold = 0.0
ob_hand.parent = ob_armature
ob_hand.matrix_parent_inverse = Matrix(((1.0, 0.0, 0.0, 0.659), (0.0, 1.0, 0.0, 0.5121), (0.0, 0.0, 1.0, 0.04655), (0.0, 0.0, 0.0, 1.0)))
ob_hand.location = (-0.659, -0.5122, -0.04655)
ob_hand.lineart.crease_threshold = 0.0
_vg = ob_hand.vertex_groups.new(name='Bone.005')
for _i, _w in zip([1, 2, 5, 6], [0.7519, 0.7398, 0.02458, 0.02312]): _vg.add([_i], _w, 'REPLACE')
_vg = ob_hand.vertex_groups.new(name='Bone.001')
for _i, _w in zip([1, 2, 4, 5, 6, 14, 15, 16, 17, 66, 67, 68, 69, 70, 71], [0.1181, 0.1237, 0.01022, 0.9382, 0.9382, 0.4064, 0.1489, 0.9411, 0.9367, 0.2568, 0.3453, 0.05993, 0.05753, 0.001834, 0.03431]): _vg.add([_i], _w, 'REPLACE')
_vg = ob_hand.vertex_groups.new(name='Bone.002')
for _i, _w in zip([14, 15, 16, 17, 66, 67, 68, 69, 70, 71, 72, 73], [0.2238, 0.211, 0.02881, 0.02825, 0.4533, 0.458, 0.8485, 0.848, 0.11, 0.1163, 0.02686, 0.02029]): _vg.add([_i], _w, 'REPLACE')
_vg = ob_hand.vertex_groups.new(name='Bone.003')
for _i, _w in zip([14, 15, 66, 67, 68, 69, 70, 71, 72, 73, 74, 75], [0.09011, 0.08584, 0.0664, 0.06749, 0.08685, 0.0874, 0.8265, 0.818, 0.9567, 0.9603, 0.9763, 0.9797]): _vg.add([_i], _w, 'REPLACE')
_vg = ob_hand.vertex_groups.new(name='Bone.004')
for _i, _w in zip([7, 9, 10, 13, 14, 15, 21, 25, 66, 70], [0.0882, 0.02691, 0.04474, 0.6602, 0.06134, 0.4002, 0.05527, 0.03909, 0.1387, 0.0002265]): _vg.add([_i], _w, 'REPLACE')
_vg = ob_hand.vertex_groups.new(name='Bone.008')
for _i, _w in zip([4, 7, 10, 13, 14, 15, 18, 19, 66, 67], [0.7563, 0.7586, 0.05915, 0.05493, 0.09012, 0.08506, 0.07304, 0.0732, 0.008736, 0.01229]): _vg.add([_i], _w, 'REPLACE')
_vg = ob_hand.vertex_groups.new(name='Bone.009')
for _i, _w in zip([4, 7, 10, 13, 18, 19, 20, 21, 34, 35, 36, 37], [0.0797, 0.07831, 0.05831, 0.0541, 0.8102, 0.81, 0.8203, 0.82, 0.08533, 0.08523, 0.08043, 0.08047]): _vg.add([_i], _w, 'REPLACE')
_vg = ob_hand.vertex_groups.new(name='Bone.010')
for _i, _w in zip([18, 19, 20, 21, 34, 35, 36, 37, 38, 39, 40, 41], [0.09445, 0.09444, 0.08858, 0.08854, 0.9047, 0.9048, 0.9106, 0.9105, 0.9831, 0.9844, 0.9859, 0.985]): _vg.add([_i], _w, 'REPLACE')
_vg = ob_hand.vertex_groups.new(name='Bone.007')
for _i, _w in zip([2], [0.9278]): _vg.add([_i], _w, 'REPLACE')
_vg = ob_hand.vertex_groups.new(name='Bone.017')
for _i, _w in zip([0, 1, 2, 3, 11, 12, 30, 31], [0.8761, 0.05636, 0.05847, 0.8647, 0.08121, 0.09973, 0.0942, 0.09299]): _vg.add([_i], _w, 'REPLACE')
_vg = ob_hand.vertex_groups.new(name='Bone.018')
for _i, _w in zip([0, 3, 11, 12, 30, 31, 32, 33, 58, 59, 60, 61, 64, 65], [0.02463, 0.02947, 0.02324, 0.03836, 0.7842, 0.7844, 0.7118, 0.7127, 0.09199, 0.09199, 0.1159, 0.1163, 0.003356, 0.00816]): _vg.add([_i], _w, 'REPLACE')
_vg = ob_hand.vertex_groups.new(name='Bone.019')
for _i, _w in zip([30, 31, 32, 33, 58, 59, 60, 61, 62, 63, 64, 65], [0.1036, 0.1036, 0.1355, 0.1356, 0.8943, 0.8943, 0.8599, 0.8596, 0.9796, 0.9796, 0.9679, 0.965]): _vg.add([_i], _w, 'REPLACE')
_vg = ob_hand.vertex_groups.new(name='Bone.006')
for _i, _w in zip([7, 9, 15, 17, 21, 23, 27, 37, 41, 53, 66], [0.02083, 0.451, 0.00745, 0.01114, 0.02028, 0.0006314, 0.02083, 0.02082, 0.001627, 0.02083, 0.02083]): _vg.add([_i], _w, 'REPLACE')
_vg = ob_hand.vertex_groups.new(name='Bone.011')
for _i, _w in zip([4, 8, 9, 10, 11, 13, 14, 15, 20, 23, 24, 27, 66, 67], [0.06495, 0.0688, 0.7963, 0.6254, 0.08136, 0.1285, 0.07293, 0.02569, 0.0528, 0.05338, 0.03742, 0.07501, 0.02698, 0.004608]): _vg.add([_i], _w, 'REPLACE')
_vg = ob_hand.vertex_groups.new(name='Bone.012')
for _i, _w in zip([8, 10, 13, 22, 23, 24, 25, 50, 51, 52, 53], [0.005005, 0.05014, 0.04247, 0.8535, 0.8533, 0.8509, 0.8506, 0.06632, 0.06633, 0.06811, 0.06806]): _vg.add([_i], _w, 'REPLACE')
_vg = ob_hand.vertex_groups.new(name='Bone.013')
for _i, _w in zip([22, 23, 24, 25, 50, 51, 52, 53, 54, 55, 56, 57], [0.07157, 0.07154, 0.07362, 0.0736, 0.9278, 0.9278, 0.9259, 0.9259, 0.9908, 0.9903, 0.9898, 0.9904]): _vg.add([_i], _w, 'REPLACE')
_vg = ob_hand.vertex_groups.new(name='Bone.020')
_vg.add([9], 1.0, 'REPLACE')
_vg = ob_hand.vertex_groups.new(name='Bone.014')
for _i, _w in zip([0, 1, 2, 3, 8, 9, 10, 11, 12, 14, 22, 26, 28, 29, 32, 33, 67], [0.06652, 0.05421, 0.05344, 0.06936, 0.8225, 0.08099, 0.1011, 0.7381, 0.7702, 0.006661, 0.05435, 0.08347, 0.06402, 0.07081, 0.1111, 0.115, 0.02222]): _vg.add([_i], _w, 'REPLACE')
_vg = ob_hand.vertex_groups.new(name='Bone.015')
for _i, _w in zip([8, 9, 11, 12, 26, 27, 28, 29, 42, 43, 44, 45], [0.009715, 0.0004925, 0.01874, 0.03432, 0.7956, 0.7952, 0.8263, 0.8269, 0.08835, 0.08822, 0.07689, 0.07692]): _vg.add([_i], _w, 'REPLACE')
_vg = ob_hand.vertex_groups.new(name='Bone.016')
for _i, _w in zip([26, 27, 28, 29, 42, 43, 44, 45, 46, 47, 48, 49], [0.09826, 0.09821, 0.08433, 0.0844, 0.9, 0.9001, 0.9146, 0.9146, 0.9819, 0.9831, 0.9865, 0.9868]): _vg.add([_i], _w, 'REPLACE')
_m = ob_hand.modifiers.new('Armature', 'ARMATURE')
_m.object = ob_armature
ob_axe.parent = ob_armature
ob_axe.matrix_parent_inverse = Matrix(((1.0, 0.0, 0.0, 0.659), (0.0, 1.0, 0.0, 0.5121), (0.0, 0.0, 1.0, 0.04655), (0.0, 0.0, 0.0, 1.0)))
ob_axe.location = (0.2878, -2.752, -3.892)
ob_axe.rotation_euler = (0.0, -0.0, 1.571)
ob_axe.lock_rotations_4d = False
ob_axe.empty_display_type = 'ARROWS'
ob_axe.lineart.crease_threshold = 0.0
_vg = ob_axe.vertex_groups.new(name='Bone.005')
_vg.add([0, 1, 2, 3, 4, 5, 6, 7, 8, 9, 10, 11, 12, 13, 14, 15, 16, 17, 18, 19, 20, 21, 22, 23, 24, 25, 26, 27, 28, 29, 30, 31, 32, 33, 34, 35, 36, 37, 38, 39, 40, 41, 42, 43, 44, 45, 46, 47, 48, 49, 50, 51, 52, 53, 54, 55, 56, 57, 58, 59, 60, 61, 62, 63, 64, 65, 66, 67, 68, 69, 70, 71, 72, 73, 74, 75, 76, 77, 78, 79, 80, 81, 82, 83, 84, 85, 86, 87, 88, 89, 90, 91, 92, 93, 94, 95, 96, 97, 98, 99, 100, 101, 102, 103], 1.0, 'REPLACE')
_vg = ob_axe.vertex_groups.new(name='Bone.001')
_vg = ob_axe.vertex_groups.new(name='Bone.002')
_vg = ob_axe.vertex_groups.new(name='Bone.003')
_vg = ob_axe.vertex_groups.new(name='Bone.004')
_vg = ob_axe.vertex_groups.new(name='Bone.008')
_vg = ob_axe.vertex_groups.new(name='Bone.009')
_vg = ob_axe.vertex_groups.new(name='Bone.010')
_vg = ob_axe.vertex_groups.new(name='Bone.007')
_vg = ob_axe.vertex_groups.new(name='Bone.017')
_vg = ob_axe.vertex_groups.new(name='Bone.018')
_vg = ob_axe.vertex_groups.new(name='Bone.019')
_vg = ob_axe.vertex_groups.new(name='Bone.006')
_vg = ob_axe.vertex_groups.new(name='Bone.011')
_vg = ob_axe.vertex_groups.new(name='Bone.012')
_vg = ob_axe.vertex_groups.new(name='Bone.013')
_vg = ob_axe.vertex_groups.new(name='Bone.020')
_vg = ob_axe.vertex_groups.new(name='Bone.014')
_vg = ob_axe.vertex_groups.new(name='Bone.015')
_vg = ob_axe.vertex_groups.new(name='Bone.016')
_m = ob_axe.modifiers.new('Armature', 'ARMATURE')
_m.object = ob_armature
ob_lamp.location = (8.232, -1.144, 8.658)
ob_lamp.rotation_euler = (0.6503, 0.05522, 1.866)
ob_lamp.lock_rotations_4d = False
ob_lamp.empty_display_type = 'ARROWS'
ob_lamp.color = (0.0, 0.0, 0.0, 0.0)
ob_lamp.lineart.crease_threshold = 0.0
ob_camera.location = (35.61, -13.73, 13.18)
ob_camera.rotation_euler = (1.433, 0.01075, 1.124)
ob_camera.lock_rotations_4d = False
ob_camera.empty_display_type = 'ARROWS'
ob_camera.color = (0.0, 0.0, 0.0, 0.0)
ob_camera.display_type = 'WIRE'
ob_camera.lineart.crease_threshold = 0.0

# ---- collection membership
col_collection_1.objects.link(ob_armature)
col_collection_1.objects.link(ob_hand)
col_collection_1.objects.link(ob_axe)
col_collection_1.objects.link(ob_lamp)
col_collection_1.objects.link(ob_camera)

# ---- scene / render settings (as saved in the file)
scene.camera = ob_camera
scene.frame_start = 1; scene.frame_end = 250; scene.frame_set(133)
scene.render.engine = 'BLENDER_EEVEE_NEXT'
scene.render.resolution_percentage = 50
scene.render.dither_intensity = 0.0
scene.cycles.use_denoising = False
scene.cycles.samples = 10
scene.cycles.sampling_pattern = 'TABULATED_SOBOL'
scene.cycles.light_sampling_threshold = 0.0
scene.cycles.use_adaptive_sampling = False
scene.cycles.use_light_tree = False
scene.cycles.blur_glossy = 0.0
scene.cycles.pixel_filter_type = 'GAUSSIAN'
scene.cycles.sample_clamp_indirect = 0.0
scene.view_settings.view_transform = 'Standard'
bpy.context.view_layer.update()
